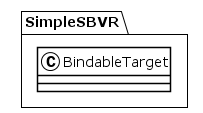

The diagram above was rendered by PlantUML. Its source (embedded in the PNG):
@startuml
!theme plain
package SimpleSBVR {
class BindableTarget {
}
}
@enduml